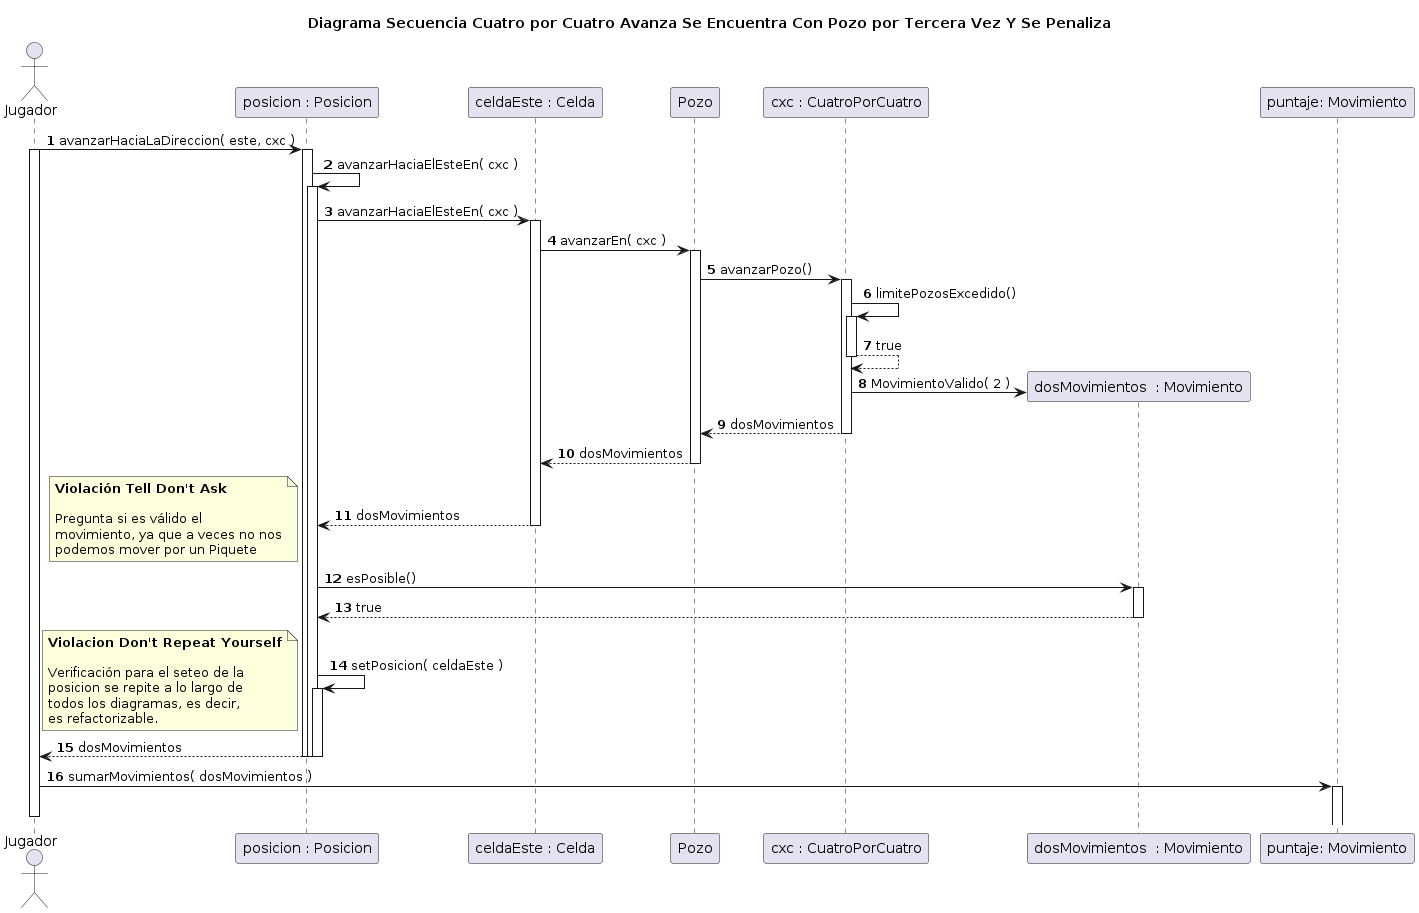

The diagram above was rendered by PlantUML. Its source (embedded in the PNG):
@startuml
title Diagrama Secuencia Cuatro por Cuatro Avanza Se Encuentra Con Pozo por Tercera Vez Y Se Penaliza

autonumber

actor Jugador

Jugador -> "posicion : Posicion"++: avanzarHaciaLaDireccion( este, cxc )

activate Jugador
"posicion : Posicion" -> "posicion : Posicion"++: avanzarHaciaElEsteEn( cxc )
"posicion : Posicion" -> "celdaEste : Celda"++: avanzarHaciaElEsteEn( cxc )

"celdaEste : Celda" -> Pozo++: avanzarEn( cxc )
Pozo -> "cxc : CuatroPorCuatro"++: avanzarPozo()
"cxc : CuatroPorCuatro" -> "cxc : CuatroPorCuatro"++: limitePozosExcedido()
"cxc : CuatroPorCuatro" --> "cxc : CuatroPorCuatro"--: true
create "dosMovimientos  : Movimiento"
"cxc : CuatroPorCuatro" -> "dosMovimientos  : Movimiento": MovimientoValido( 2 )
"cxc : CuatroPorCuatro" --> Pozo: dosMovimientos
deactivate "cxc : CuatroPorCuatro"
Pozo --> "celdaEste : Celda": dosMovimientos
deactivate Pozo
"celdaEste : Celda" --> "posicion : Posicion": dosMovimientos
deactivate "celdaEste : Celda"

note left
**Violación Tell Don't Ask**

Pregunta si es válido el
movimiento, ya que a veces no nos
podemos mover por un Piquete
end note

"dosMovimientos  : Movimiento" <- "posicion : Posicion"++: esPosible()
"dosMovimientos  : Movimiento" --> "posicion : Posicion": true
deactivate "dosMovimientos  : Movimiento"

"posicion : Posicion" -> "posicion : Posicion"++: setPosicion( celdaEste )

note left
**Violacion Don't Repeat Yourself**

Verificación para el seteo de la
posicion se repite a lo largo de
todos los diagramas, es decir,
es refactorizable.
end note

"posicion : Posicion" --> Jugador--: dosMovimientos
deactivate "posicion : Posicion"
deactivate "posicion : Posicion"
Jugador -> "puntaje: Movimiento"++: sumarMovimientos( dosMovimientos )

deactivate Jugador
@enduml